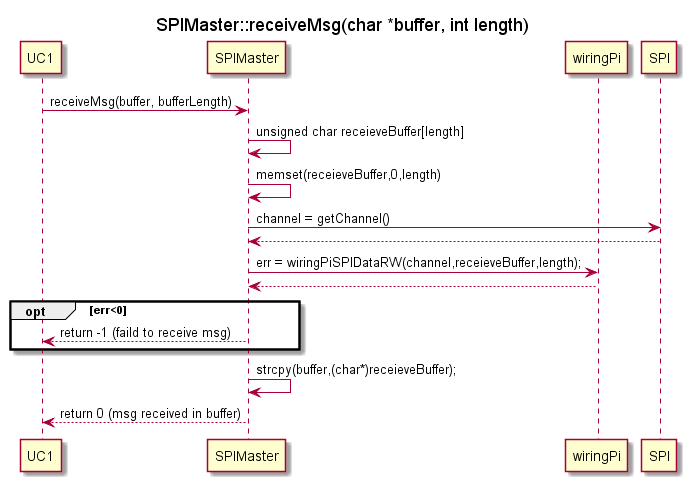

The diagram above was rendered by PlantUML. Its source (embedded in the PNG):
@startuml
title SPIMaster::receiveMsg(char *buffer, int length)
participant UC1
participant SPIMaster
participant wiringPi
participant SPI

UC1 -> SPIMaster : receiveMsg(buffer, bufferLength)
SPIMaster -> SPIMaster : unsigned char receieveBuffer[length]
SPIMaster -> SPIMaster : memset(receieveBuffer,0,length)
SPIMaster -> SPI : channel = getChannel()
SPIMaster <-- SPI
SPIMaster -> wiringPi : err = wiringPiSPIDataRW(channel,receieveBuffer,length);
SPIMaster <-- wiringPi
opt err<0
UC1 <-- SPIMaster : return -1 (faild to receive msg)
end
SPIMaster -> SPIMaster : strcpy(buffer,(char*)receieveBuffer);
UC1 <-- SPIMaster : return 0 (msg received in buffer)
@enduml